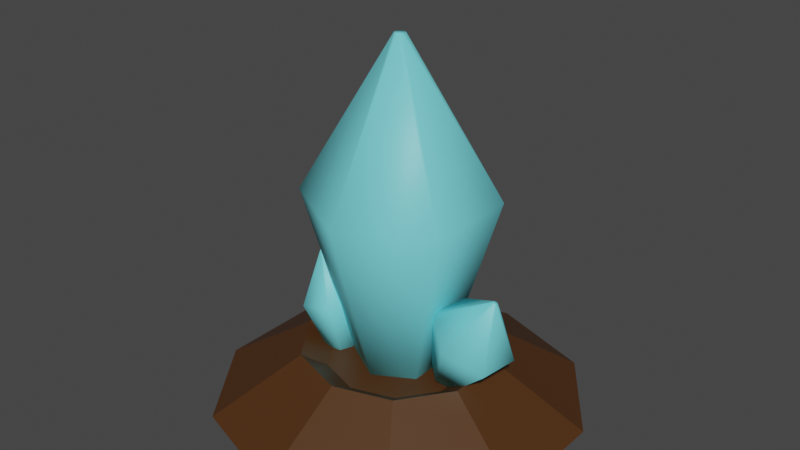 # Source: life_crystal.blend  (saved by Blender 3.6.13; exported with 4.5.12 LTS)
import bpy
from mathutils import Matrix  # noqa: F401  (used for matrix-valued properties, if any)

bpy.ops.wm.read_factory_settings(use_empty=True)
scene = bpy.context.scene
scene.name = 'Scene'

# ---- collections
col_collection = bpy.data.collections.new('Collection'); scene.collection.children.link(col_collection)

# ---- materials (node trees are filled in below, after node groups)
mat_material_002 = bpy.data.materials.new('Material.002')
mat_material_002.use_transparent_shadow = False
mat_material_004 = bpy.data.materials.new('Material.004')
mat_material_004.use_transparent_shadow = False
mat_material_004.roughness = 0.5
mat_material_001 = bpy.data.materials.new('Material.001')
mat_material_001.use_transparent_shadow = False
mat_material_001.roughness = 0.5
mat_material_003 = bpy.data.materials.new('Material.003')
mat_material_003.use_transparent_shadow = False
mat_material_003.roughness = 0.5

# ---- material node trees
mat_material_002.use_nodes = True; mat_material_002.node_tree.nodes.clear()
_N = mat_material_002.node_tree.nodes; _L = mat_material_002.node_tree.links
n0 = _N.new('ShaderNodeBsdfPrincipled'); n0.name = 'Principled BSDF'; n0.location = (10, 300)
n0.distribution = 'GGX'
n0.subsurface_method = 'RANDOM_WALK_SKIN'
n0.inputs[0].default_value = (0.07658, 0.02837, 0.006401, 1.0)
n0.inputs[3].default_value = 1.45
n0.inputs[27].default_value = (0.0, 0.0, 0.0, 1.0)
n0.inputs[28].default_value = 1.0
n1 = _N.new('ShaderNodeOutputMaterial'); n1.name = 'Material Output'; n1.location = (300, 300)
_L.new(n0.outputs[0], n1.inputs[0])
n1.is_active_output = True
mat_material_004.use_nodes = True; mat_material_004.node_tree.nodes.clear()
_N = mat_material_004.node_tree.nodes; _L = mat_material_004.node_tree.links
n0 = _N.new('ShaderNodeBsdfPrincipled'); n0.name = 'Principled BSDF'; n0.location = (10, 300)
n0.distribution = 'GGX'
n0.subsurface_method = 'RANDOM_WALK_SKIN'
n0.inputs[0].default_value = (0.177, 0.7325, 0.8, 1.0)
n0.inputs[3].default_value = 1.45
n0.inputs[27].default_value = (0.0, 0.0, 0.0, 1.0)
n0.inputs[28].default_value = 1.0
n1 = _N.new('ShaderNodeOutputMaterial'); n1.name = 'Material Output'; n1.location = (300, 300)
n2 = _N.new('ShaderNodeNormalMap'); n2.name = 'Normal Map'; n2.location = (-300, -300)
n2.label = 'Normal/Map'
n2.inputs[0].default_value = 0.0
_L.new(n0.outputs[0], n1.inputs[0])
_L.new(n2.outputs[0], n0.inputs[5])
n1.is_active_output = True
mat_material_001.use_nodes = True; mat_material_001.node_tree.nodes.clear()
_N = mat_material_001.node_tree.nodes; _L = mat_material_001.node_tree.links
n0 = _N.new('ShaderNodeBsdfPrincipled'); n0.name = 'Principled BSDF'; n0.location = (10, 300)
n0.distribution = 'GGX'
n0.subsurface_method = 'RANDOM_WALK_SKIN'
n0.inputs[0].default_value = (0.177, 0.7325, 0.8, 1.0)
n0.inputs[3].default_value = 1.45
n0.inputs[27].default_value = (0.0, 0.0, 0.0, 1.0)
n0.inputs[28].default_value = 1.0
n1 = _N.new('ShaderNodeOutputMaterial'); n1.name = 'Material Output'; n1.location = (300, 300)
n2 = _N.new('ShaderNodeNormalMap'); n2.name = 'Normal Map'; n2.location = (-300, -300)
n2.label = 'Normal/Map'
n2.inputs[0].default_value = 0.0
_L.new(n0.outputs[0], n1.inputs[0])
_L.new(n2.outputs[0], n0.inputs[5])
n1.is_active_output = True
mat_material_003.use_nodes = True; mat_material_003.node_tree.nodes.clear()
_N = mat_material_003.node_tree.nodes; _L = mat_material_003.node_tree.links
n0 = _N.new('ShaderNodeBsdfPrincipled'); n0.name = 'Principled BSDF'; n0.location = (10, 300)
n0.distribution = 'GGX'
n0.subsurface_method = 'RANDOM_WALK_SKIN'
n0.inputs[0].default_value = (0.177, 0.7325, 0.8, 1.0)
n0.inputs[3].default_value = 1.45
n0.inputs[27].default_value = (0.0, 0.0, 0.0, 1.0)
n0.inputs[28].default_value = 1.0
n1 = _N.new('ShaderNodeOutputMaterial'); n1.name = 'Material Output'; n1.location = (300, 300)
n2 = _N.new('ShaderNodeNormalMap'); n2.name = 'Normal Map'; n2.location = (-300, -300)
n2.label = 'Normal/Map'
n2.inputs[0].default_value = 0.0
_L.new(n0.outputs[0], n1.inputs[0])
_L.new(n2.outputs[0], n0.inputs[5])
n1.is_active_output = True

# ---- world
world_world = bpy.data.worlds.new('World'); scene.world = world_world
world_world.use_nodes = True; world_world.node_tree.nodes.clear()
_N = world_world.node_tree.nodes; _L = world_world.node_tree.links
n0 = _N.new('ShaderNodeOutputWorld'); n0.name = 'World Output'; n0.location = (300, 300)
n1 = _N.new('ShaderNodeBackground'); n1.name = 'Background'; n1.location = (10, 300)
n1.inputs[0].default_value = (0.05088, 0.05088, 0.05088, 1.0)
_L.new(n1.outputs[0], n0.inputs[0])
n0.is_active_output = True
world_world.color = (0.05088, 0.05088, 0.05088)
world_world.use_sun_shadow = False
world_world.sun_shadow_jitter_overblur = 0.0

# ---- meshes
me_cylinder = bpy.data.meshes.new('Cylinder')
me_cylinder.from_pydata([(0.003682, 0.8061, -0.0005249), (-0.2565, 0.3203, 0.2555), (0.4997, 0.6449, -0.0005249), (-0.4173, 0.09897, 0.2555), (0.8063, 0.223, -0.0005249), (-0.4173, -0.1746, 0.2555), (0.8063, -0.2986, -0.0005249), (-0.2565, -0.3959, 0.2555), (0.4997, -0.7205, -0.0005249), (0.003682, -0.4805, 0.2555), (0.003682, -0.8817, -0.0005249), (0.2639, -0.3959, 0.2555), (-0.4923, -0.7205, -0.0005249), (0.4247, -0.1746, 0.2555), (-0.7989, -0.2986, -0.0005249), (0.4247, 0.09897, 0.2555), (-0.7989, 0.223, -0.0005249), (0.2639, 0.3203, 0.2555), (-0.4923, 0.6449, -0.0005249), (0.003682, 0.4048, 0.2555), (-0.188, 0.226, 0.1833), (0.003682, 0.2883, 0.1833), (-0.3065, 0.06296, 0.1833), (-0.3065, -0.1386, 0.1833), (-0.188, -0.3017, 0.1833), (0.003682, -0.3639, 0.1833), (0.1954, -0.3017, 0.1833), (0.3138, -0.1386, 0.1833), (0.3138, 0.06296, 0.1833), (0.1954, 0.226, 0.1833)], [], [(4, 6, 13, 15), (6, 8, 11, 13), (8, 10, 9, 11), (10, 12, 7, 9), (12, 14, 5, 7), (14, 16, 3, 5), (16, 18, 1, 3), (18, 0, 19, 1), (2, 4, 15, 17), (9, 7, 24, 25), (0, 2, 17, 19), (0, 18, 16, 14, 12, 10, 8, 6, 4, 2), (21, 29, 28, 27, 26, 25, 24, 23, 22, 20), (19, 17, 29, 21), (5, 3, 22, 23), (15, 13, 27, 28), (1, 19, 21, 20), (11, 9, 25, 26), (7, 5, 23, 24), (3, 1, 20, 22), (17, 15, 28, 29), (13, 11, 26, 27)])
_uv = me_cylinder.uv_layers.new(name='UVMap')
_uv.uv.foreach_set('vector', [-4.642e-08, 0.1816, 0.09549, 0.0502, 0.169, 0.1513, 0.1189, 0.2203, 0.09549, 0.0502, 0.25, -2.4e-08, 0.25, 0.125, 0.169, 0.1513, 0.25, -2.4e-08, 0.4045, 0.0502, 0.331, 0.1513, 0.25, 0.125, 0.4045, 0.0502, 0.5, 0.1816, 0.3811, 0.2203, 0.331, 0.1513, 0.5, 0.1816, 0.5, 0.3441, 0.3811, 0.3055, 0.3811, 0.2203, 0.5, 0.3441, 0.4045, 0.4755, 0.331, 0.3744, 0.3811, 0.3055, 0.4045, 0.4755, 0.25, 0.5257, 0.25, 0.4008, 0.331, 0.3744, 0.25, 0.5257, 0.09549, 0.4755, 0.169, 0.3744, 0.25, 0.4008, -4.983e-08, 0.3441, -4.642e-08, 0.1816, 0.1189, 0.2203, 0.1189, 0.3055, 0.331, 0.1513, 0.3811, 0.2203, 0.3466, 0.2315, 0.3097, 0.1807, 0.09549, 0.4755, -4.983e-08, 0.3441, 0.1189, 0.3055, 0.169, 0.3744, 0.9045, 0.4755, 0.75, 0.5257, 0.5955, 0.4755, 0.5, 0.3441, 0.5, 0.1816, 0.5955, 0.0502, 0.75, -6.106e-08, 0.9045, 0.0502, 1.0, 0.1816, 1.0, 0.3441, 0.1903, 0.345, 0.1534, 0.2943, 0.1534, 0.2315, 0.1903, 0.1807, 0.25, 0.1613, 0.3097, 0.1807, 0.3466, 0.2315, 0.3466, 0.2943, 0.3097, 0.345, 0.25, 0.3644, 0.169, 0.3744, 0.1189, 0.3055, 0.1534, 0.2943, 0.1903, 0.345, 0.3811, 0.3055, 0.331, 0.3744, 0.3097, 0.345, 0.3466, 0.2943, 0.1189, 0.2203, 0.169, 0.1513, 0.1903, 0.1807, 0.1534, 0.2315, 0.25, 0.4008, 0.169, 0.3744, 0.1903, 0.345, 0.25, 0.3644, 0.25, 0.125, 0.331, 0.1513, 0.3097, 0.1807, 0.25, 0.1613, 0.3811, 0.2203, 0.3811, 0.3055, 0.3466, 0.2943, 0.3466, 0.2315, 0.331, 0.3744, 0.25, 0.4008, 0.25, 0.3644, 0.3097, 0.345, 0.1189, 0.3055, 0.1189, 0.2203, 0.1534, 0.2315, 0.1534, 0.2943, 0.169, 0.1513, 0.25, 0.125, 0.25, 0.1613, 0.1903, 0.1807])
me_cylinder.materials.append(mat_material_002)
me_cylinder.update()
me_cube_005 = bpy.data.meshes.new('Cube.005')
me_cube_005.from_pydata([(-0.2389, -0.06648, 0.1685), (-0.2019, -0.117, 0.1709), (-0.2263, -0.1743, 0.1631), (-0.2878, -0.181, 0.1529), (-0.3248, -0.1305, 0.1506), (-0.3004, -0.07322, 0.1583), (-0.2505, -0.01518, 0.4387), (-0.1688, -0.1267, 0.4439), (-0.2228, -0.2532, 0.4267), (-0.3585, -0.2681, 0.4042), (-0.4403, -0.1565, 0.399), (-0.3863, -0.03008, 0.4162), (-0.337, -0.1498, 0.648), (-0.3323, -0.1562, 0.6483), (-0.3354, -0.1635, 0.6473), (-0.3433, -0.1644, 0.646), (-0.348, -0.158, 0.6457), (-0.3449, -0.1507, 0.6467), (0.003682, 0.1576, 0.1644), (0.172, 0.06048, 0.1644), (0.172, -0.1338, 0.1644), (0.003682, -0.231, 0.1644), (-0.1646, -0.1338, 0.1644), (-0.1646, 0.06048, 0.1644), (0.003682, 0.3924, 0.9687), (0.3753, 0.1779, 0.9687), (0.3753, -0.2512, 0.9687), (0.003682, -0.4658, 0.9687), (-0.3679, -0.2512, 0.9687), (-0.3679, 0.1779, 0.9687), (0.003682, -0.01189, 1.665), (0.02515, -0.02429, 1.665), (0.02515, -0.04908, 1.665), (0.003682, -0.06148, 1.665), (-0.01779, -0.04908, 1.665), (-0.01779, -0.02429, 1.665), (0.2924, 0.04318, 0.2111), (0.3527, -0.005855, 0.1718), (0.3401, -0.08581, 0.1688), (0.2672, -0.1167, 0.2051), (0.2069, -0.06769, 0.2444), (0.2195, 0.01226, 0.2474), (0.4481, 0.108, 0.4699), (0.5812, -0.0002832, 0.3832), (0.5534, -0.1768, 0.3765), (0.3924, -0.2451, 0.4566), (0.2594, -0.1368, 0.5433), (0.2872, 0.03973, 0.55), (0.5434, -0.08584, 0.6844), (0.5511, -0.0921, 0.6794), (0.5495, -0.1023, 0.679), (0.5402, -0.1062, 0.6836), (0.5325, -0.09999, 0.6886), (0.5341, -0.08979, 0.689)], [], [(0, 5, 4, 3, 2, 1), (10, 11, 17, 16), (4, 5, 11, 10), (2, 3, 9, 8), (0, 1, 7, 6), (5, 0, 6, 11), (3, 4, 10, 9), (1, 2, 8, 7), (12, 13, 14, 15, 16, 17), (8, 9, 15, 14), (6, 7, 13, 12), (11, 6, 12, 17), (9, 10, 16, 15), (7, 8, 14, 13), (18, 23, 22, 21, 20, 19), (28, 29, 35, 34), (22, 23, 29, 28), (20, 21, 27, 26), (18, 19, 25, 24), (23, 18, 24, 29), (21, 22, 28, 27), (19, 20, 26, 25), (30, 31, 32, 33, 34, 35), (26, 27, 33, 32), (24, 25, 31, 30), (29, 24, 30, 35), (27, 28, 34, 33), (25, 26, 32, 31), (36, 41, 40, 39, 38, 37), (46, 47, 53, 52), (40, 41, 47, 46), (38, 39, 45, 44), (36, 37, 43, 42), (41, 36, 42, 47), (39, 40, 46, 45), (37, 38, 44, 43), (48, 49, 50, 51, 52, 53), (44, 45, 51, 50), (42, 43, 49, 48), (47, 42, 48, 53), (45, 46, 52, 51), (43, 44, 50, 49)])
me_cube_005.polygons.foreach_set('use_smooth', [True] * 42)
me_cube_005.polygons.foreach_set('material_index', [0, 0, 0, 0, 0, 0, 0, 0, 0, 0, 0, 0, 0, 0, 1, 1, 1, 1, 1, 1, 1, 1, 1, 1, 1, 1, 1, 1, 2, 2, 2, 2, 2, 2, 2, 2, 2, 2, 2, 2, 2, 2])
_uv = me_cube_005.uv_layers.new(name='UVMap')
_uv.uv.foreach_set('vector', [0.2344, 0.9623, 0.05053, 0.8561, 0.05053, 0.6439, 0.2344, 0.5377, 0.4182, 0.6439, 0.4182, 0.8561, 0.05053, 0.6439, 0.05053, 0.8561, 0.05053, 0.8561, 0.05053, 0.6439, 0.05053, 0.6439, 0.05053, 0.8561, 0.05053, 0.8561, 0.05053, 0.6439, 0.4182, 0.6439, 0.2344, 0.5377, 0.2344, 0.5377, 0.4182, 0.6439, 0.2344, 0.9623, 0.4182, 0.8561, 0.4182, 0.8561, 0.2344, 0.9623, 0.05053, 0.8561, 0.2344, 0.9623, 0.2344, 0.9623, 0.05053, 0.8561, 0.2344, 0.5377, 0.05053, 0.6439, 0.05053, 0.6439, 0.2344, 0.5377, 0.4182, 0.8561, 0.4182, 0.6439, 0.4182, 0.6439, 0.4182, 0.8561, 0.2344, 0.9623, 0.4182, 0.8561, 0.4182, 0.6439, 0.2344, 0.5377, 0.05053, 0.6439, 0.05053, 0.8561, 0.4182, 0.6439, 0.2344, 0.5377, 0.2344, 0.5377, 0.4182, 0.6439, 0.2344, 0.9623, 0.4182, 0.8561, 0.4182, 0.8561, 0.2344, 0.9623, 0.05053, 0.8561, 0.2344, 0.9623, 0.2344, 0.9623, 0.05053, 0.8561, 0.2344, 0.5377, 0.05053, 0.6439, 0.05053, 0.6439, 0.2344, 0.5377, 0.4182, 0.8561, 0.4182, 0.6439, 0.4182, 0.6439, 0.4182, 0.8561, 0.2344, 0.9623, 0.05053, 0.8561, 0.05053, 0.6439, 0.2344, 0.5377, 0.4182, 0.6439, 0.4182, 0.8561, 0.05053, 0.6439, 0.05053, 0.8561, 0.05053, 0.8561, 0.05053, 0.6439, 0.05053, 0.6439, 0.05053, 0.8561, 0.05053, 0.8561, 0.05053, 0.6439, 0.4182, 0.6439, 0.2344, 0.5377, 0.2344, 0.5377, 0.4182, 0.6439, 0.2344, 0.9623, 0.4182, 0.8561, 0.4182, 0.8561, 0.2344, 0.9623, 0.05053, 0.8561, 0.2344, 0.9623, 0.2344, 0.9623, 0.05053, 0.8561, 0.2344, 0.5377, 0.05053, 0.6439, 0.05053, 0.6439, 0.2344, 0.5377, 0.4182, 0.8561, 0.4182, 0.6439, 0.4182, 0.6439, 0.4182, 0.8561, 0.2344, 0.9623, 0.4182, 0.8561, 0.4182, 0.6439, 0.2344, 0.5377, 0.05053, 0.6439, 0.05053, 0.8561, 0.4182, 0.6439, 0.2344, 0.5377, 0.2344, 0.5377, 0.4182, 0.6439, 0.2344, 0.9623, 0.4182, 0.8561, 0.4182, 0.8561, 0.2344, 0.9623, 0.05053, 0.8561, 0.2344, 0.9623, 0.2344, 0.9623, 0.05053, 0.8561, 0.2344, 0.5377, 0.05053, 0.6439, 0.05053, 0.6439, 0.2344, 0.5377, 0.4182, 0.8561, 0.4182, 0.6439, 0.4182, 0.6439, 0.4182, 0.8561, 0.2344, 0.9623, 0.05053, 0.8561, 0.05053, 0.6439, 0.2344, 0.5377, 0.4182, 0.6439, 0.4182, 0.8561, 0.05053, 0.6439, 0.05053, 0.8561, 0.05053, 0.8561, 0.05053, 0.6439, 0.05053, 0.6439, 0.05053, 0.8561, 0.05053, 0.8561, 0.05053, 0.6439, 0.4182, 0.6439, 0.2344, 0.5377, 0.2344, 0.5377, 0.4182, 0.6439, 0.2344, 0.9623, 0.4182, 0.8561, 0.4182, 0.8561, 0.2344, 0.9623, 0.05053, 0.8561, 0.2344, 0.9623, 0.2344, 0.9623, 0.05053, 0.8561, 0.2344, 0.5377, 0.05053, 0.6439, 0.05053, 0.6439, 0.2344, 0.5377, 0.4182, 0.8561, 0.4182, 0.6439, 0.4182, 0.6439, 0.4182, 0.8561, 0.2344, 0.9623, 0.4182, 0.8561, 0.4182, 0.6439, 0.2344, 0.5377, 0.05053, 0.6439, 0.05053, 0.8561, 0.4182, 0.6439, 0.2344, 0.5377, 0.2344, 0.5377, 0.4182, 0.6439, 0.2344, 0.9623, 0.4182, 0.8561, 0.4182, 0.8561, 0.2344, 0.9623, 0.05053, 0.8561, 0.2344, 0.9623, 0.2344, 0.9623, 0.05053, 0.8561, 0.2344, 0.5377, 0.05053, 0.6439, 0.05053, 0.6439, 0.2344, 0.5377, 0.4182, 0.8561, 0.4182, 0.6439, 0.4182, 0.6439, 0.4182, 0.8561])
me_cube_005.materials.append(mat_material_004)
me_cube_005.materials.append(mat_material_001)
me_cube_005.materials.append(mat_material_003)
me_cube_005.update()
me_cube_005.normals_split_custom_set([tuple(v) for v in zip(*[iter([-0.492, -0.6658, 0.5609, 0.237, -0.6998, 0.6739, 0.6238, -0.08022, 0.7775, 0.282, 0.5746, 0.7683, -0.4471, 0.6086, 0.6556, -0.8338, -0.01096, 0.5519, 0.9712, 0.2281, 0.06871, 0.5897, -0.8062, 0.04848, 0.4056, -0.5375, -0.7393, 0.6239, 0.1115, -0.7735, 0.6238, -0.08022, 0.7775, 0.237, -0.6998, 0.6739, 0.5897, -0.8062, 0.04848, 0.9712, 0.2281, 0.06871, -0.4471, 0.6086, 0.6556, 0.282, 0.5746, 0.7683, 0.5067, 0.8613, 0.0387, -0.5419, 0.8003, -0.2566, -0.492, -0.6658, 0.5609, -0.8338, -0.01096, 0.5519, -0.9676, 0.01739, -0.2521, -0.3453, -0.8746, -0.3404, 0.237, -0.6998, 0.6739, -0.492, -0.6658, 0.5609, -0.3453, -0.8746, -0.3404, 0.5897, -0.8062, 0.04848, 0.282, 0.5746, 0.7683, 0.6238, -0.08022, 0.7775, 0.9712, 0.2281, 0.06871, 0.5067, 0.8613, 0.0387, -0.8338, -0.01096, 0.5519, -0.4471, 0.6086, 0.6556, -0.5419, 0.8003, -0.2566, -0.9676, 0.01739, -0.2521, -0.02659, -0.5847, -0.8108, -0.501, -0.1345, -0.8549, -0.3571, 0.5006, -0.7886, 0.2618, 0.6868, -0.678, 0.6239, 0.1115, -0.7735, 0.4056, -0.5375, -0.7393, -0.5419, 0.8003, -0.2566, 0.5067, 0.8613, 0.0387, 0.2618, 0.6868, -0.678, -0.3571, 0.5006, -0.7886, -0.3453, -0.8746, -0.3404, -0.9676, 0.01739, -0.2521, -0.501, -0.1345, -0.8549, -0.02659, -0.5847, -0.8108, 0.5897, -0.8062, 0.04848, -0.3453, -0.8746, -0.3404, -0.02659, -0.5847, -0.8108, 0.4056, -0.5375, -0.7393, 0.5067, 0.8613, 0.0387, 0.9712, 0.2281, 0.06871, 0.6239, 0.1115, -0.7735, 0.2618, 0.6868, -0.678, -0.9676, 0.01739, -0.2521, -0.5419, 0.8003, -0.2566, -0.3571, 0.5006, -0.7886, -0.501, -0.1345, -0.8549, -0.1132, -0.7279, 0.6763, 0.5738, -0.462, 0.6763, 0.687, 0.2659, 0.6763, 0.1132, 0.7279, 0.6763, -0.5738, 0.462, 0.6763, -0.687, -0.2659, 0.6763, 0.7974, 0.5951, -0.1001, 0.866, -0.5, 0.008803, 0.4963, -0.423, -0.7581, 0.428, 0.2471, -0.8694, 0.687, 0.2659, 0.6763, 0.5738, -0.462, 0.6763, 0.866, -0.5, 0.008803, 0.7974, 0.5951, -0.1001, -0.5738, 0.462, 0.6763, 0.1132, 0.7279, 0.6763, 0.1166, 0.9881, -0.1001, -0.8441, 0.4874, -0.2235, -0.1132, -0.7279, 0.6763, -0.687, -0.2659, 0.6763, -0.914, -0.3931, -0.1001, 1.216e-07, -0.9747, -0.2235, 0.5738, -0.462, 0.6763, -0.1132, -0.7279, 0.6763, 1.216e-07, -0.9747, -0.2235, 0.866, -0.5, 0.008803, 0.1132, 0.7279, 0.6763, 0.687, 0.2659, 0.6763, 0.7974, 0.5951, -0.1001, 0.1166, 0.9881, -0.1001, -0.687, -0.2659, 0.6763, -0.5738, 0.462, 0.6763, -0.8441, 0.4874, -0.2235, -0.914, -0.3931, -0.1001, 0.1181, -0.6413, -0.7581, -0.4963, -0.423, -0.7581, -0.6145, 0.2184, -0.7581, -0.1181, 0.6413, -0.7581, 0.428, 0.2471, -0.8694, 0.4963, -0.423, -0.7581, -0.8441, 0.4874, -0.2235, 0.1166, 0.9881, -0.1001, -0.1181, 0.6413, -0.7581, -0.6145, 0.2184, -0.7581, 1.216e-07, -0.9747, -0.2235, -0.914, -0.3931, -0.1001, -0.4963, -0.423, -0.7581, 0.1181, -0.6413, -0.7581, 0.866, -0.5, 0.008803, 1.216e-07, -0.9747, -0.2235, 0.1181, -0.6413, -0.7581, 0.4963, -0.423, -0.7581, 0.1166, 0.9881, -0.1001, 0.7974, 0.5951, -0.1001, 0.428, 0.2471, -0.8694, -0.1181, 0.6413, -0.7581, -0.914, -0.3931, -0.1001, -0.8441, 0.4874, -0.2235, -0.6145, 0.2184, -0.7581, -0.4963, -0.423, -0.7581, 0.1231, -0.7602, 0.6379, 0.7322, -0.6026, 0.3173, 0.95, 0.1192, 0.2885, 0.5452, 0.609, 0.5761, -0.06809, 0.4523, 0.8892, -0.2849, -0.2697, 0.9198, 0.7238, 0.5118, -0.4628, 0.6611, -0.6014, -0.4487, -0.04911, -0.3862, -0.9211, -0.06306, 0.2935, -0.9539, 0.95, 0.1192, 0.2885, 0.7322, -0.6026, 0.3173, 0.6611, -0.6014, -0.4487, 0.7238, 0.5118, -0.4628, -0.06809, 0.4523, 0.8892, 0.5452, 0.609, 0.5761, 0.2013, 0.9727, -0.1155, -0.7569, 0.6124, 0.2282, 0.1231, -0.7602, 0.6379, -0.2849, -0.2697, 0.9198, -0.8993, -0.2849, 0.3316, -0.2626, -0.935, -0.2386, 0.7322, -0.6026, 0.3173, 0.1231, -0.7602, 0.6379, -0.2626, -0.935, -0.2386, 0.6611, -0.6014, -0.4487, 0.5452, 0.609, 0.5761, 0.95, 0.1192, 0.2885, 0.7238, 0.5118, -0.4628, 0.2013, 0.9727, -0.1155, -0.2849, -0.2697, 0.9198, -0.06809, 0.4523, 0.8892, -0.7569, 0.6124, 0.2282, -0.8993, -0.2849, 0.3316, -0.3648, -0.5295, -0.7659, -0.834, -0.2794, -0.4758, -0.8413, 0.3713, -0.3929, -0.3872, 0.6997, -0.6004, -0.06306, 0.2935, -0.9539, -0.04911, -0.3862, -0.9211, -0.7569, 0.6124, 0.2282, 0.2013, 0.9727, -0.1155, -0.3872, 0.6997, -0.6004, -0.8413, 0.3713, -0.3929, -0.2626, -0.935, -0.2386, -0.8993, -0.2849, 0.3316, -0.834, -0.2794, -0.4758, -0.3648, -0.5295, -0.7659, 0.6611, -0.6014, -0.4487, -0.2626, -0.935, -0.2386, -0.3648, -0.5295, -0.7659, -0.04911, -0.3862, -0.9211, 0.2013, 0.9727, -0.1155, 0.7238, 0.5118, -0.4628, -0.06306, 0.2935, -0.9539, -0.3872, 0.6997, -0.6004, -0.8993, -0.2849, 0.3316, -0.7569, 0.6124, 0.2282, -0.8413, 0.3713, -0.3929, -0.834, -0.2794, -0.4758])] * 3)])

# ---- objects
ob_tierra = bpy.data.objects.new('tierra', me_cylinder)
ob_cristales = bpy.data.objects.new('cristales', me_cube_005)

# ---- transforms, parenting, visibility, modifiers, constraints
ob_tierra.location = (0.0, 0.0, 0.0)
ob_cristales.location = (0.0, 0.0, 0.0)
ob_cristales.color = (0.8, 0.8, 0.8, 1.0)

# ---- collection membership
col_collection.objects.link(ob_tierra)
col_collection.objects.link(ob_cristales)

# ---- scene / render settings (as saved in the file)
scene.frame_start = 1; scene.frame_end = 250; scene.frame_set(1)
scene.render.engine = 'BLENDER_EEVEE_NEXT'
scene.cycles.sampling_pattern = 'TABULATED_SOBOL'
scene.view_settings.view_transform = 'Filmic'
bpy.context.view_layer.update()

# ---- added for rendering (the .blend has no active camera and no usable light): camera, sun
cam_auto = bpy.data.cameras.new('AutoCamera')
cam_auto.lens = 50.0
cam_auto.sensor_width = 36.0
cam_auto.clip_end = 1000.0
ob_auto_camera = bpy.data.objects.new('AutoCamera', cam_auto)
scene.collection.objects.link(ob_auto_camera)
ob_auto_camera.location = (2.65277, -3.21672, 2.95131)
ob_auto_camera.rotation_euler = (1.09748, -7.21219e-08, 0.694738)
scene.camera = ob_auto_camera
light_auto_sun = bpy.data.lights.new('AutoSun', 'SUN')
light_auto_sun.energy = 3.0
light_auto_sun.angle = 0.0523599
ob_auto_sun = bpy.data.objects.new('AutoSun', light_auto_sun)
scene.collection.objects.link(ob_auto_sun)
ob_auto_sun.rotation_euler = (0.872665, 0.174533, 0.523599)
bpy.context.view_layer.update()
